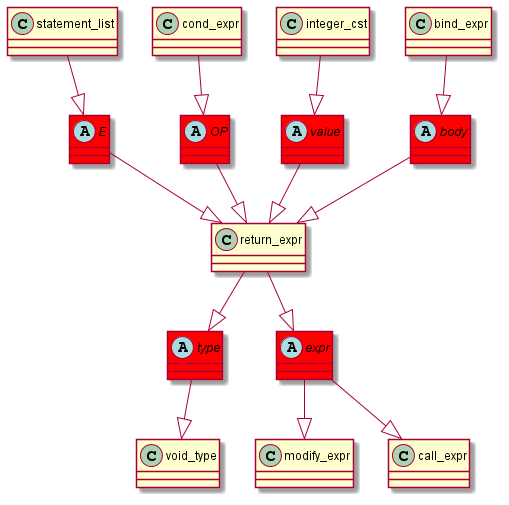

The diagram above was rendered by PlantUML. Its source (embedded in the PNG):
@startuml
abstract class	body	 #red	
body	 --|> 	return_expr	
bind_expr	 --|> 	body	
abstract class	type	 #red	
type	 --|> 	void_type	
return_expr	 --|> 	type	
abstract class	expr	 #red	
expr	 --|> 	modify_expr	
return_expr	 --|> 	expr	
abstract class	E	 #red	
E	 --|> 	return_expr	
statement_list	 --|> 	E	
abstract class	OP	 #red	
OP	 --|> 	return_expr	
cond_expr	 --|> 	OP	
abstract class	value	 #red	
value	 --|> 	return_expr	
integer_cst	 --|> 	value	
expr	 --|> 	call_expr	
@enduml